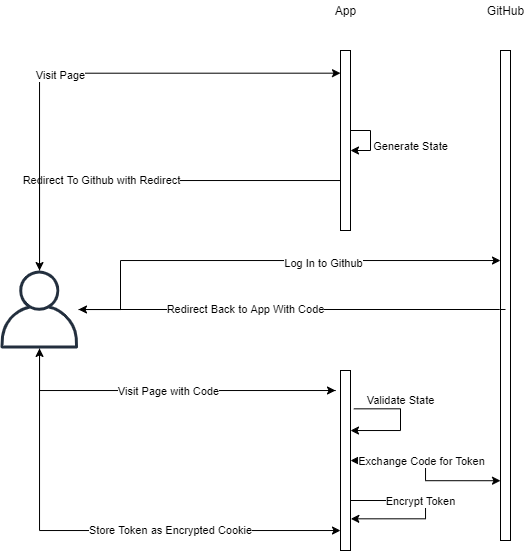

The diagram above was exported from draw.io. Its source (the exported page's mxGraphModel, read from the mxfile embedded in the PNG):
<mxGraphModel dx="622" dy="553" grid="1" gridSize="10" guides="1" tooltips="1" connect="1" arrows="1" fold="1" page="1" pageScale="1" pageWidth="850" pageHeight="1100" math="0" shadow="0">
  <root>
    <mxCell id="8N-E8T7jx_CNLuv6Ya-f-0" />
    <mxCell id="8N-E8T7jx_CNLuv6Ya-f-1" parent="8N-E8T7jx_CNLuv6Ya-f-0" />
    <mxCell id="8N-E8T7jx_CNLuv6Ya-f-2" value="" style="html=1;points=[];perimeter=orthogonalPerimeter;" vertex="1" parent="8N-E8T7jx_CNLuv6Ya-f-1">
      <mxGeometry x="610" y="380" width="10" height="490" as="geometry" />
    </mxCell>
    <mxCell id="8N-E8T7jx_CNLuv6Ya-f-12" style="edgeStyle=orthogonalEdgeStyle;rounded=0;orthogonalLoop=1;jettySize=auto;html=1;" edge="1" parent="8N-E8T7jx_CNLuv6Ya-f-1" source="8N-E8T7jx_CNLuv6Ya-f-5" target="8N-E8T7jx_CNLuv6Ya-f-8">
      <mxGeometry relative="1" as="geometry">
        <mxPoint x="310" y="535" as="targetPoint" />
        <Array as="points">
          <mxPoint x="149" y="510" />
        </Array>
      </mxGeometry>
    </mxCell>
    <mxCell id="8N-E8T7jx_CNLuv6Ya-f-13" value="Redirect To Github with Redirect" style="edgeLabel;html=1;align=center;verticalAlign=middle;resizable=0;points=[];" vertex="1" connectable="0" parent="8N-E8T7jx_CNLuv6Ya-f-12">
      <mxGeometry x="0.2217" relative="1" as="geometry">
        <mxPoint as="offset" />
      </mxGeometry>
    </mxCell>
    <mxCell id="8N-E8T7jx_CNLuv6Ya-f-24" value="Generate State" style="edgeStyle=orthogonalEdgeStyle;rounded=0;orthogonalLoop=1;jettySize=auto;html=1;" edge="1" parent="8N-E8T7jx_CNLuv6Ya-f-1" source="8N-E8T7jx_CNLuv6Ya-f-5" target="8N-E8T7jx_CNLuv6Ya-f-5">
      <mxGeometry x="0.2" y="40" relative="1" as="geometry">
        <mxPoint x="470" y="490" as="targetPoint" />
        <mxPoint as="offset" />
      </mxGeometry>
    </mxCell>
    <mxCell id="8N-E8T7jx_CNLuv6Ya-f-5" value="" style="html=1;points=[];perimeter=orthogonalPerimeter;" vertex="1" parent="8N-E8T7jx_CNLuv6Ya-f-1">
      <mxGeometry x="450" y="380" width="10" height="180" as="geometry" />
    </mxCell>
    <mxCell id="8N-E8T7jx_CNLuv6Ya-f-10" value="" style="edgeStyle=orthogonalEdgeStyle;rounded=0;orthogonalLoop=1;jettySize=auto;html=1;entryX=0;entryY=0.126;entryDx=0;entryDy=0;entryPerimeter=0;" edge="1" parent="8N-E8T7jx_CNLuv6Ya-f-1" source="8N-E8T7jx_CNLuv6Ya-f-8" target="8N-E8T7jx_CNLuv6Ya-f-5">
      <mxGeometry relative="1" as="geometry">
        <Array as="points">
          <mxPoint x="149" y="403" />
        </Array>
      </mxGeometry>
    </mxCell>
    <mxCell id="8N-E8T7jx_CNLuv6Ya-f-11" value="Visit Page" style="edgeLabel;html=1;align=center;verticalAlign=middle;resizable=0;points=[];" vertex="1" connectable="0" parent="8N-E8T7jx_CNLuv6Ya-f-10">
      <mxGeometry x="-0.1262" y="-2" relative="1" as="geometry">
        <mxPoint as="offset" />
      </mxGeometry>
    </mxCell>
    <mxCell id="8N-E8T7jx_CNLuv6Ya-f-15" style="edgeStyle=orthogonalEdgeStyle;rounded=0;orthogonalLoop=1;jettySize=auto;html=1;" edge="1" parent="8N-E8T7jx_CNLuv6Ya-f-1" source="8N-E8T7jx_CNLuv6Ya-f-8" target="8N-E8T7jx_CNLuv6Ya-f-2">
      <mxGeometry relative="1" as="geometry">
        <Array as="points">
          <mxPoint x="230" y="639" />
          <mxPoint x="230" y="590" />
        </Array>
      </mxGeometry>
    </mxCell>
    <mxCell id="8N-E8T7jx_CNLuv6Ya-f-16" value="Log In to Github" style="edgeLabel;html=1;align=center;verticalAlign=middle;resizable=0;points=[];" vertex="1" connectable="0" parent="8N-E8T7jx_CNLuv6Ya-f-15">
      <mxGeometry x="0.2463" y="-3" relative="1" as="geometry">
        <mxPoint as="offset" />
      </mxGeometry>
    </mxCell>
    <mxCell id="8N-E8T7jx_CNLuv6Ya-f-20" style="edgeStyle=orthogonalEdgeStyle;rounded=0;orthogonalLoop=1;jettySize=auto;html=1;" edge="1" parent="8N-E8T7jx_CNLuv6Ya-f-1" source="8N-E8T7jx_CNLuv6Ya-f-8">
      <mxGeometry relative="1" as="geometry">
        <mxPoint x="445" y="720" as="targetPoint" />
        <Array as="points">
          <mxPoint x="149" y="720" />
          <mxPoint x="445" y="720" />
        </Array>
      </mxGeometry>
    </mxCell>
    <mxCell id="8N-E8T7jx_CNLuv6Ya-f-21" value="Visit Page with Code" style="edgeLabel;html=1;align=center;verticalAlign=middle;resizable=0;points=[];" vertex="1" connectable="0" parent="8N-E8T7jx_CNLuv6Ya-f-20">
      <mxGeometry x="0.011" y="-1" relative="1" as="geometry">
        <mxPoint as="offset" />
      </mxGeometry>
    </mxCell>
    <mxCell id="8N-E8T7jx_CNLuv6Ya-f-8" value="" style="outlineConnect=0;fontColor=#232F3E;gradientColor=none;fillColor=#232F3E;strokeColor=none;dashed=0;verticalLabelPosition=bottom;verticalAlign=top;align=center;html=1;fontSize=12;fontStyle=0;aspect=fixed;pointerEvents=1;shape=mxgraph.aws4.user;" vertex="1" parent="8N-E8T7jx_CNLuv6Ya-f-1">
      <mxGeometry x="110" y="600" width="78" height="78" as="geometry" />
    </mxCell>
    <mxCell id="8N-E8T7jx_CNLuv6Ya-f-9" value="App" style="text;html=1;align=center;verticalAlign=middle;resizable=0;points=[];autosize=1;" vertex="1" parent="8N-E8T7jx_CNLuv6Ya-f-1">
      <mxGeometry x="435" y="330" width="40" height="20" as="geometry" />
    </mxCell>
    <mxCell id="8N-E8T7jx_CNLuv6Ya-f-14" value="GitHub" style="text;html=1;align=center;verticalAlign=middle;resizable=0;points=[];autosize=1;" vertex="1" parent="8N-E8T7jx_CNLuv6Ya-f-1">
      <mxGeometry x="590" y="330" width="50" height="20" as="geometry" />
    </mxCell>
    <mxCell id="8N-E8T7jx_CNLuv6Ya-f-17" style="edgeStyle=orthogonalEdgeStyle;rounded=0;orthogonalLoop=1;jettySize=auto;html=1;" edge="1" parent="8N-E8T7jx_CNLuv6Ya-f-1" target="8N-E8T7jx_CNLuv6Ya-f-8">
      <mxGeometry relative="1" as="geometry">
        <mxPoint x="270" y="650" as="targetPoint" />
        <mxPoint x="615" y="639" as="sourcePoint" />
        <Array as="points">
          <mxPoint x="609" y="639" />
        </Array>
      </mxGeometry>
    </mxCell>
    <mxCell id="8N-E8T7jx_CNLuv6Ya-f-18" value="Redirect Back to App With Code" style="edgeLabel;html=1;align=center;verticalAlign=middle;resizable=0;points=[];" vertex="1" connectable="0" parent="8N-E8T7jx_CNLuv6Ya-f-17">
      <mxGeometry x="0.2217" relative="1" as="geometry">
        <mxPoint as="offset" />
      </mxGeometry>
    </mxCell>
    <mxCell id="8N-E8T7jx_CNLuv6Ya-f-22" style="edgeStyle=orthogonalEdgeStyle;rounded=0;orthogonalLoop=1;jettySize=auto;html=1;entryX=0;entryY=0.878;entryDx=0;entryDy=0;entryPerimeter=0;startArrow=classic;startFill=1;" edge="1" parent="8N-E8T7jx_CNLuv6Ya-f-1" source="8N-E8T7jx_CNLuv6Ya-f-19" target="8N-E8T7jx_CNLuv6Ya-f-2">
      <mxGeometry relative="1" as="geometry">
        <mxPoint x="590" y="790" as="targetPoint" />
      </mxGeometry>
    </mxCell>
    <mxCell id="8N-E8T7jx_CNLuv6Ya-f-23" value="Exchange Code for Token" style="edgeLabel;html=1;align=center;verticalAlign=middle;resizable=0;points=[];" vertex="1" connectable="0" parent="8N-E8T7jx_CNLuv6Ya-f-22">
      <mxGeometry x="-0.1694" y="-1" relative="1" as="geometry">
        <mxPoint as="offset" />
      </mxGeometry>
    </mxCell>
    <mxCell id="8N-E8T7jx_CNLuv6Ya-f-30" style="edgeStyle=orthogonalEdgeStyle;rounded=0;orthogonalLoop=1;jettySize=auto;html=1;startArrow=classic;startFill=1;" edge="1" parent="8N-E8T7jx_CNLuv6Ya-f-1" source="8N-E8T7jx_CNLuv6Ya-f-19" target="8N-E8T7jx_CNLuv6Ya-f-8">
      <mxGeometry relative="1" as="geometry">
        <Array as="points">
          <mxPoint x="149" y="860" />
        </Array>
      </mxGeometry>
    </mxCell>
    <mxCell id="8N-E8T7jx_CNLuv6Ya-f-31" value="Store Token as Encrypted Cookie" style="edgeLabel;html=1;align=center;verticalAlign=middle;resizable=0;points=[];" vertex="1" connectable="0" parent="8N-E8T7jx_CNLuv6Ya-f-30">
      <mxGeometry x="-0.4543" relative="1" as="geometry">
        <mxPoint x="-38" as="offset" />
      </mxGeometry>
    </mxCell>
    <mxCell id="8N-E8T7jx_CNLuv6Ya-f-19" value="" style="html=1;points=[];perimeter=orthogonalPerimeter;" vertex="1" parent="8N-E8T7jx_CNLuv6Ya-f-1">
      <mxGeometry x="450" y="700" width="10" height="180" as="geometry" />
    </mxCell>
    <mxCell id="8N-E8T7jx_CNLuv6Ya-f-27" value="Validate State" style="edgeStyle=orthogonalEdgeStyle;rounded=0;orthogonalLoop=1;jettySize=auto;html=1;exitX=1.333;exitY=0.213;exitDx=0;exitDy=0;exitPerimeter=0;" edge="1" parent="8N-E8T7jx_CNLuv6Ya-f-1" source="8N-E8T7jx_CNLuv6Ya-f-19" target="8N-E8T7jx_CNLuv6Ya-f-19">
      <mxGeometry x="-0.2115" y="-8" relative="1" as="geometry">
        <mxPoint x="470" y="490" as="targetPoint" />
        <mxPoint x="470" y="470" as="sourcePoint" />
        <mxPoint x="8" y="-9" as="offset" />
        <Array as="points">
          <mxPoint x="510" y="738" />
          <mxPoint x="510" y="760" />
        </Array>
      </mxGeometry>
    </mxCell>
    <mxCell id="8N-E8T7jx_CNLuv6Ya-f-28" style="edgeStyle=orthogonalEdgeStyle;rounded=0;orthogonalLoop=1;jettySize=auto;html=1;entryX=1.033;entryY=0.824;entryDx=0;entryDy=0;entryPerimeter=0;" edge="1" parent="8N-E8T7jx_CNLuv6Ya-f-1" target="8N-E8T7jx_CNLuv6Ya-f-19">
      <mxGeometry relative="1" as="geometry">
        <mxPoint x="460" y="829.9993023255813" as="sourcePoint" />
        <mxPoint x="610" y="830.01" as="targetPoint" />
        <Array as="points">
          <mxPoint x="535" y="830" />
          <mxPoint x="535" y="848" />
        </Array>
      </mxGeometry>
    </mxCell>
    <mxCell id="8N-E8T7jx_CNLuv6Ya-f-29" value="Encrypt Token" style="edgeLabel;html=1;align=center;verticalAlign=middle;resizable=0;points=[];" vertex="1" connectable="0" parent="8N-E8T7jx_CNLuv6Ya-f-28">
      <mxGeometry x="-0.1694" y="-1" relative="1" as="geometry">
        <mxPoint as="offset" />
      </mxGeometry>
    </mxCell>
  </root>
</mxGraphModel>